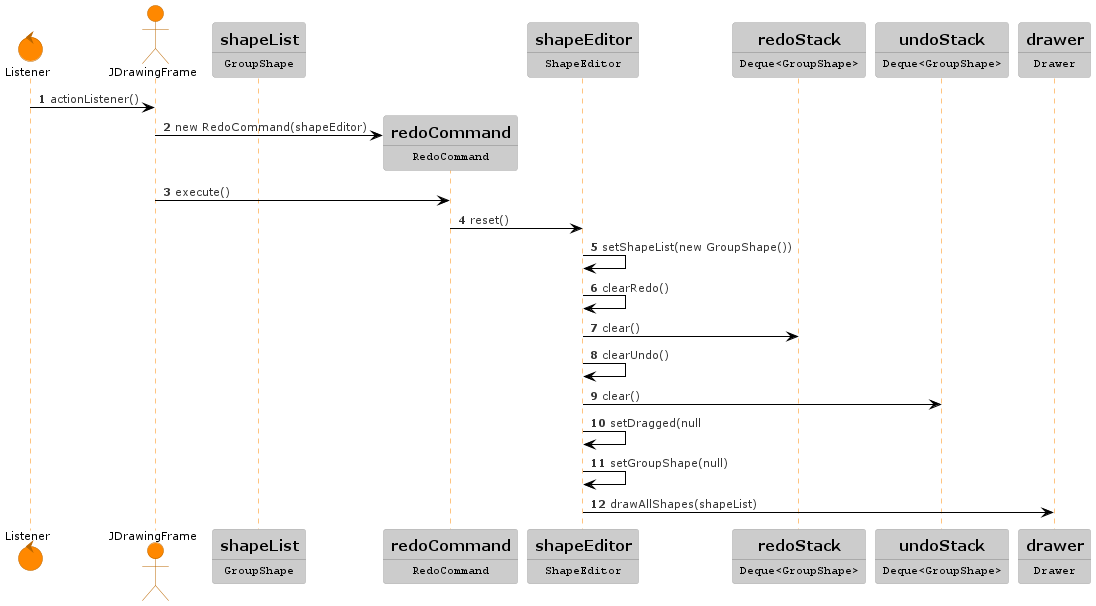

The diagram above was rendered by PlantUML. Its source (embedded in the PNG):
@startuml
'https://plantuml.com/sequence-diagram
!theme reddress-lightorange
autonumber

control Listener
actor JDrawingFrame
participant ShapeList [
=shapeList
----
""GroupShape""
]
participant RedoCommand [
=redoCommand
----
""RedoCommand""
]
participant ShapeEditor [
=shapeEditor
----
""ShapeEditor""
]

Listener -> JDrawingFrame : actionListener()
create RedoCommand
JDrawingFrame -> RedoCommand : new RedoCommand(shapeEditor)
JDrawingFrame -> RedoCommand : execute()

RedoCommand -> ShapeEditor : reset()
ShapeEditor -> ShapeEditor :setShapeList(new GroupShape())
participant RedoStack [
=redoStack
----
""Deque<GroupShape>""
]
ShapeEditor -> ShapeEditor : clearRedo()
ShapeEditor -> RedoStack : clear()
participant UndoStack [
=undoStack
----
""Deque<GroupShape>""
]
ShapeEditor -> ShapeEditor : clearUndo()
ShapeEditor -> UndoStack : clear()

ShapeEditor -> ShapeEditor : setDragged(null
ShapeEditor -> ShapeEditor : setGroupShape(null)

participant Drawer [
=drawer
----
""Drawer""
]
ShapeEditor -> Drawer : drawAllShapes(shapeList)

@enduml